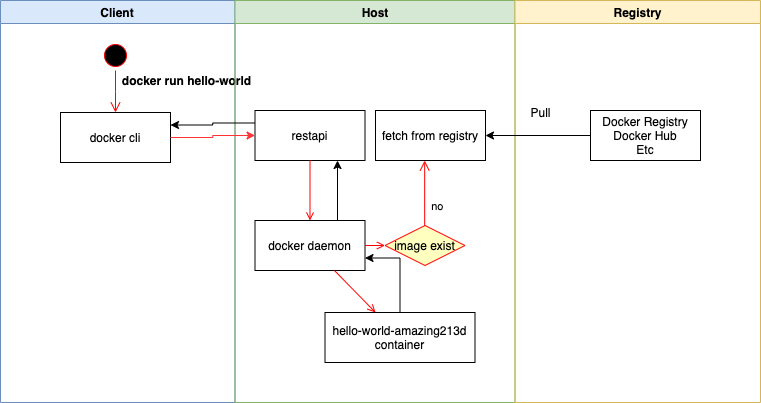

The diagram above was exported from draw.io. Its source (the exported page's mxGraphModel, read from the mxfile embedded in the PNG):
<mxGraphModel dx="655" dy="439" grid="1" gridSize="10" guides="1" tooltips="1" connect="1" arrows="1" fold="1" page="1" pageScale="1" pageWidth="1169" pageHeight="826" background="#ffffff" math="0" shadow="0">
  <root>
    <mxCell id="0" />
    <mxCell id="1" parent="0" />
    <mxCell id="2" value="Client" style="swimlane;whiteSpace=wrap;fillColor=#dae8fc;strokeColor=#6c8ebf;" parent="1" vertex="1">
      <mxGeometry x="210" y="128" width="234.5" height="402" as="geometry" />
    </mxCell>
    <mxCell id="5" value="" style="ellipse;shape=startState;fillColor=#000000;strokeColor=#ff0000;" parent="2" vertex="1">
      <mxGeometry x="100" y="40" width="30" height="30" as="geometry" />
    </mxCell>
    <mxCell id="6" value="" style="edgeStyle=elbowEdgeStyle;elbow=horizontal;verticalAlign=bottom;endArrow=open;endSize=8;strokeColor=#FF0000;endFill=1;rounded=0" parent="2" source="5" target="7" edge="1">
      <mxGeometry x="100" y="40" as="geometry">
        <mxPoint x="115" y="110" as="targetPoint" />
      </mxGeometry>
    </mxCell>
    <mxCell id="7" value="docker cli" style="" parent="2" vertex="1">
      <mxGeometry x="60" y="112" width="110" height="50" as="geometry" />
    </mxCell>
    <mxCell id="3g7922FwE-eRCLleFZB2-41" value="docker run hello-world" style="text;html=1;align=center;verticalAlign=middle;resizable=0;points=[];autosize=1;fontStyle=1" vertex="1" parent="2">
      <mxGeometry x="115.5" y="70" width="140" height="20" as="geometry" />
    </mxCell>
    <mxCell id="3" value="Host" style="swimlane;whiteSpace=wrap;fillColor=#d5e8d4;strokeColor=#82b366;" parent="1" vertex="1">
      <mxGeometry x="444.5" y="128" width="280" height="402" as="geometry" />
    </mxCell>
    <mxCell id="15" value="restapi" style="" parent="3" vertex="1">
      <mxGeometry x="20" y="110" width="110" height="50" as="geometry" />
    </mxCell>
    <mxCell id="3g7922FwE-eRCLleFZB2-54" style="edgeStyle=orthogonalEdgeStyle;rounded=0;orthogonalLoop=1;jettySize=auto;html=1;exitX=0.75;exitY=0;exitDx=0;exitDy=0;entryX=0.75;entryY=1;entryDx=0;entryDy=0;" edge="1" parent="3" source="16" target="15">
      <mxGeometry relative="1" as="geometry" />
    </mxCell>
    <mxCell id="16" value="docker daemon" style="" parent="3" vertex="1">
      <mxGeometry x="20" y="220" width="110" height="50" as="geometry" />
    </mxCell>
    <mxCell id="17" value="" style="endArrow=open;strokeColor=#FF0000;endFill=1;rounded=0" parent="3" source="15" target="16" edge="1">
      <mxGeometry relative="1" as="geometry" />
    </mxCell>
    <mxCell id="3g7922FwE-eRCLleFZB2-53" style="edgeStyle=orthogonalEdgeStyle;rounded=0;orthogonalLoop=1;jettySize=auto;html=1;entryX=1;entryY=0.75;entryDx=0;entryDy=0;" edge="1" parent="3" source="18" target="16">
      <mxGeometry relative="1" as="geometry" />
    </mxCell>
    <mxCell id="18" value="hello-world-amazing213d&#10;container" style="" parent="3" vertex="1">
      <mxGeometry x="90" y="312" width="150" height="50" as="geometry" />
    </mxCell>
    <mxCell id="19" value="" style="endArrow=open;strokeColor=#FF0000;endFill=1;rounded=0" parent="3" source="16" target="18" edge="1">
      <mxGeometry relative="1" as="geometry" />
    </mxCell>
    <mxCell id="21" value="image exist" style="rhombus;fillColor=#ffffc0;strokeColor=#ff0000;" parent="3" vertex="1">
      <mxGeometry x="150" y="225" width="80" height="40" as="geometry" />
    </mxCell>
    <mxCell id="23" value="no" style="edgeStyle=elbowEdgeStyle;elbow=horizontal;align=left;verticalAlign=top;endArrow=open;endSize=8;strokeColor=#FF0000;endFill=1;rounded=0" parent="3" source="21" target="30" edge="1">
      <mxGeometry x="0.0038" y="-5" relative="1" as="geometry">
        <mxPoint x="190" y="305" as="targetPoint" />
        <mxPoint as="offset" />
      </mxGeometry>
    </mxCell>
    <mxCell id="24" value="" style="endArrow=open;strokeColor=#FF0000;endFill=1;rounded=0" parent="3" source="16" target="21" edge="1">
      <mxGeometry relative="1" as="geometry" />
    </mxCell>
    <mxCell id="30" value="fetch from registry" style="" parent="3" vertex="1">
      <mxGeometry x="140.5" y="110" width="110" height="50" as="geometry" />
    </mxCell>
    <mxCell id="4" value="Registry" style="swimlane;whiteSpace=wrap;fillColor=#fff2cc;strokeColor=#d6b656;" parent="1" vertex="1">
      <mxGeometry x="724.5" y="128" width="245.5" height="402" as="geometry" />
    </mxCell>
    <mxCell id="33" value="Docker Registry&#10;Docker Hub&#10;Etc" style="" parent="4" vertex="1">
      <mxGeometry x="75.5" y="110" width="110" height="50" as="geometry" />
    </mxCell>
    <mxCell id="3g7922FwE-eRCLleFZB2-52" value="Pull" style="text;html=1;align=center;verticalAlign=middle;resizable=0;points=[];autosize=1;" vertex="1" parent="4">
      <mxGeometry x="5.5" y="102" width="40" height="20" as="geometry" />
    </mxCell>
    <mxCell id="3g7922FwE-eRCLleFZB2-50" style="edgeStyle=orthogonalEdgeStyle;rounded=0;orthogonalLoop=1;jettySize=auto;html=1;entryX=0;entryY=0.5;entryDx=0;entryDy=0;fontColor=#FF0000;labelBackgroundColor=#FF0000;strokeColor=#FF3333;" edge="1" parent="1" source="7" target="15">
      <mxGeometry relative="1" as="geometry" />
    </mxCell>
    <mxCell id="3g7922FwE-eRCLleFZB2-51" style="edgeStyle=orthogonalEdgeStyle;rounded=0;orthogonalLoop=1;jettySize=auto;html=1;entryX=1;entryY=0.5;entryDx=0;entryDy=0;" edge="1" parent="1" source="33" target="30">
      <mxGeometry relative="1" as="geometry" />
    </mxCell>
    <mxCell id="3g7922FwE-eRCLleFZB2-55" style="edgeStyle=orthogonalEdgeStyle;rounded=0;orthogonalLoop=1;jettySize=auto;html=1;exitX=0;exitY=0.25;exitDx=0;exitDy=0;entryX=1;entryY=0.25;entryDx=0;entryDy=0;" edge="1" parent="1" source="15" target="7">
      <mxGeometry relative="1" as="geometry" />
    </mxCell>
  </root>
</mxGraphModel>